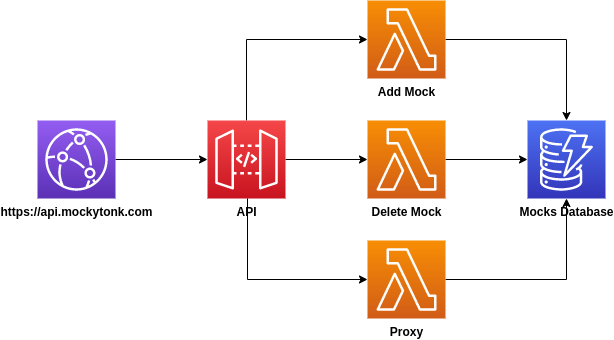

The diagram above was exported from draw.io. Its source (the exported page's mxGraphModel, read from the mxfile embedded in the PNG):
<mxGraphModel dx="1736" dy="800" grid="1" gridSize="10" guides="1" tooltips="1" connect="1" arrows="1" fold="1" page="1" pageScale="1" pageWidth="850" pageHeight="1100" math="0" shadow="0">
  <root>
    <mxCell id="0" />
    <mxCell id="1" parent="0" />
    <mxCell id="2" value="" style="edgeStyle=orthogonalEdgeStyle;rounded=0;orthogonalLoop=1;jettySize=auto;html=1;fontStyle=1" edge="1" source="5" target="8" parent="1">
      <mxGeometry relative="1" as="geometry">
        <Array as="points">
          <mxPoint x="350" y="179" />
        </Array>
      </mxGeometry>
    </mxCell>
    <mxCell id="3" value="" style="edgeStyle=orthogonalEdgeStyle;rounded=0;orthogonalLoop=1;jettySize=auto;html=1;fontStyle=1" edge="1" source="5" target="12" parent="1">
      <mxGeometry relative="1" as="geometry" />
    </mxCell>
    <mxCell id="4" style="edgeStyle=orthogonalEdgeStyle;rounded=0;orthogonalLoop=1;jettySize=auto;html=1;strokeColor=#FFFFFF;fontStyle=1" edge="1" source="5" target="14" parent="1">
      <mxGeometry relative="1" as="geometry">
        <Array as="points">
          <mxPoint x="351" y="419" />
        </Array>
      </mxGeometry>
    </mxCell>
    <mxCell id="5" value="API" style="outlineConnect=0;gradientColor=#F54749;gradientDirection=north;fillColor=#C7131F;dashed=0;verticalLabelPosition=bottom;verticalAlign=top;align=center;html=1;fontSize=12;fontStyle=1;aspect=fixed;shape=mxgraph.aws4.resourceIcon;resIcon=mxgraph.aws4.api_gateway;strokeColor=#FFFFFF;" vertex="1" parent="1">
      <mxGeometry x="311" y="260" width="78" height="78" as="geometry" />
    </mxCell>
    <mxCell id="6" value="Mocks Database&lt;br&gt;" style="outlineConnect=0;gradientColor=#4D72F3;gradientDirection=north;fillColor=#3334B9;dashed=0;verticalLabelPosition=bottom;verticalAlign=top;align=center;html=1;fontSize=12;fontStyle=1;aspect=fixed;shape=mxgraph.aws4.resourceIcon;resIcon=mxgraph.aws4.dynamodb;strokeColor=#FFFFFF;" vertex="1" parent="1">
      <mxGeometry x="631" y="260" width="78" height="78" as="geometry" />
    </mxCell>
    <mxCell id="7" value="" style="edgeStyle=orthogonalEdgeStyle;rounded=0;orthogonalLoop=1;jettySize=auto;html=1;fontStyle=1" edge="1" source="8" target="6" parent="1">
      <mxGeometry relative="1" as="geometry" />
    </mxCell>
    <mxCell id="8" value="Add Mock" style="outlineConnect=0;gradientColor=#F78E04;gradientDirection=north;fillColor=#D05C17;dashed=0;verticalLabelPosition=bottom;verticalAlign=top;align=center;html=1;fontSize=12;fontStyle=1;aspect=fixed;shape=mxgraph.aws4.resourceIcon;resIcon=mxgraph.aws4.lambda;strokeColor=#FFFFFF;" vertex="1" parent="1">
      <mxGeometry x="471" y="140" width="78" height="78" as="geometry" />
    </mxCell>
    <mxCell id="9" value="" style="edgeStyle=orthogonalEdgeStyle;rounded=0;orthogonalLoop=1;jettySize=auto;html=1;fontStyle=1" edge="1" source="10" target="5" parent="1">
      <mxGeometry relative="1" as="geometry" />
    </mxCell>
    <mxCell id="10" value="https://api.mockytonk.com" style="outlineConnect=0;gradientColor=#945DF2;gradientDirection=north;fillColor=#5A30B5;dashed=0;verticalLabelPosition=bottom;verticalAlign=top;align=center;html=1;fontSize=12;fontStyle=1;aspect=fixed;shape=mxgraph.aws4.resourceIcon;resIcon=mxgraph.aws4.cloudfront;strokeColor=#FFFFFF;" vertex="1" parent="1">
      <mxGeometry x="141" y="260" width="78" height="78" as="geometry" />
    </mxCell>
    <mxCell id="11" value="" style="edgeStyle=orthogonalEdgeStyle;rounded=0;orthogonalLoop=1;jettySize=auto;html=1;fontStyle=1" edge="1" source="12" target="6" parent="1">
      <mxGeometry relative="1" as="geometry" />
    </mxCell>
    <mxCell id="12" value="Delete Mock" style="outlineConnect=0;gradientColor=#F78E04;gradientDirection=north;fillColor=#D05C17;dashed=0;verticalLabelPosition=bottom;verticalAlign=top;align=center;html=1;fontSize=12;fontStyle=1;aspect=fixed;shape=mxgraph.aws4.resourceIcon;resIcon=mxgraph.aws4.lambda;strokeColor=#FFFFFF;" vertex="1" parent="1">
      <mxGeometry x="471" y="260" width="78" height="78" as="geometry" />
    </mxCell>
    <mxCell id="13" style="edgeStyle=orthogonalEdgeStyle;rounded=0;orthogonalLoop=1;jettySize=auto;html=1;fontStyle=1" edge="1" source="14" target="6" parent="1">
      <mxGeometry relative="1" as="geometry" />
    </mxCell>
    <mxCell id="14" value="Proxy" style="outlineConnect=0;gradientColor=#F78E04;gradientDirection=north;fillColor=#D05C17;dashed=0;verticalLabelPosition=bottom;verticalAlign=top;align=center;html=1;fontSize=12;fontStyle=1;aspect=fixed;shape=mxgraph.aws4.resourceIcon;resIcon=mxgraph.aws4.lambda;strokeColor=#FFFFFF;" vertex="1" parent="1">
      <mxGeometry x="471" y="380" width="78" height="78" as="geometry" />
    </mxCell>
    <mxCell id="15" style="edgeStyle=orthogonalEdgeStyle;rounded=0;orthogonalLoop=1;jettySize=auto;html=1;fontStyle=1" edge="1" source="5" target="14" parent="1">
      <mxGeometry relative="1" as="geometry">
        <mxPoint x="351" y="338" as="sourcePoint" />
        <mxPoint x="471" y="419" as="targetPoint" />
        <Array as="points">
          <mxPoint x="351" y="419" />
        </Array>
      </mxGeometry>
    </mxCell>
  </root>
</mxGraphModel>